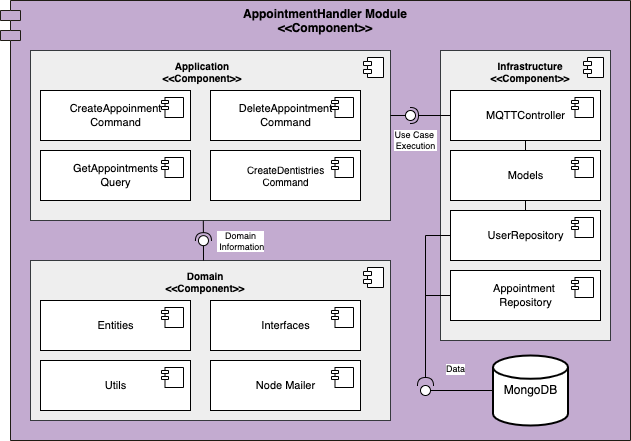

The diagram above was exported from draw.io. Its source (the exported page's mxGraphModel, read from the mxfile embedded in the PNG):
<mxGraphModel dx="714" dy="741" grid="1" gridSize="10" guides="1" tooltips="1" connect="1" arrows="1" fold="1" page="1" pageScale="1" pageWidth="827" pageHeight="1169" math="0" shadow="0">
  <root>
    <mxCell id="0" />
    <mxCell id="1" parent="0" />
    <mxCell id="K_Jw2Nud-_10MokwYhjQ-1" value="" style="group" connectable="0" vertex="1" parent="1">
      <mxGeometry x="130" y="530" width="630" height="440" as="geometry" />
    </mxCell>
    <mxCell id="K_Jw2Nud-_10MokwYhjQ-2" value="AppointmentHandler Module&#10;&lt;&lt;Component&gt;&gt;" style="shape=module;align=left;spacingLeft=20;align=center;verticalAlign=top;fontStyle=1;fillColor=#C3ABD0;strokeColor=#1f1c14;movable=1;resizable=1;rotatable=1;deletable=1;editable=1;connectable=1;" vertex="1" parent="K_Jw2Nud-_10MokwYhjQ-1">
      <mxGeometry width="630" height="440" as="geometry" />
    </mxCell>
    <mxCell id="K_Jw2Nud-_10MokwYhjQ-3" value="" style="html=1;dropTarget=0;fontSize=10;fillColor=#eeeeee;align=left;strokeColor=#36393d;" vertex="1" parent="K_Jw2Nud-_10MokwYhjQ-1">
      <mxGeometry x="30" y="50" width="360" height="170" as="geometry" />
    </mxCell>
    <mxCell id="K_Jw2Nud-_10MokwYhjQ-4" value="" style="shape=module;jettyWidth=8;jettyHeight=4;fontSize=10;" vertex="1" parent="K_Jw2Nud-_10MokwYhjQ-3">
      <mxGeometry x="1" width="20" height="20" relative="1" as="geometry">
        <mxPoint x="-27" y="7" as="offset" />
      </mxGeometry>
    </mxCell>
    <mxCell id="K_Jw2Nud-_10MokwYhjQ-5" value="DeleteAppointment&lt;br&gt;Command" style="html=1;dropTarget=0;fontSize=11;" vertex="1" parent="K_Jw2Nud-_10MokwYhjQ-1">
      <mxGeometry x="210" y="90" width="150" height="50" as="geometry" />
    </mxCell>
    <mxCell id="K_Jw2Nud-_10MokwYhjQ-6" value="" style="shape=module;jettyWidth=7;jettyHeight=3;" vertex="1" parent="K_Jw2Nud-_10MokwYhjQ-5">
      <mxGeometry x="1" width="22" height="20" relative="1" as="geometry">
        <mxPoint x="-29" y="7" as="offset" />
      </mxGeometry>
    </mxCell>
    <mxCell id="K_Jw2Nud-_10MokwYhjQ-7" value="CreateAppoinment&lt;br&gt;Command" style="html=1;dropTarget=0;fontSize=11;" vertex="1" parent="K_Jw2Nud-_10MokwYhjQ-1">
      <mxGeometry x="40" y="90" width="150" height="50" as="geometry" />
    </mxCell>
    <mxCell id="K_Jw2Nud-_10MokwYhjQ-8" value="" style="shape=module;jettyWidth=7;jettyHeight=3;" vertex="1" parent="K_Jw2Nud-_10MokwYhjQ-7">
      <mxGeometry x="1" width="22" height="20" relative="1" as="geometry">
        <mxPoint x="-29" y="7" as="offset" />
      </mxGeometry>
    </mxCell>
    <mxCell id="K_Jw2Nud-_10MokwYhjQ-9" value="GetAppointments&lt;br&gt;Query" style="html=1;dropTarget=0;fontSize=11;" vertex="1" parent="K_Jw2Nud-_10MokwYhjQ-1">
      <mxGeometry x="40" y="150" width="150" height="50" as="geometry" />
    </mxCell>
    <mxCell id="K_Jw2Nud-_10MokwYhjQ-10" value="" style="shape=module;jettyWidth=7;jettyHeight=3;" vertex="1" parent="K_Jw2Nud-_10MokwYhjQ-9">
      <mxGeometry x="1" width="22" height="20" relative="1" as="geometry">
        <mxPoint x="-29" y="7" as="offset" />
      </mxGeometry>
    </mxCell>
    <mxCell id="K_Jw2Nud-_10MokwYhjQ-11" value="CreateDentistries&lt;br&gt;Command" style="html=1;dropTarget=0;fontSize=10;align=center;" vertex="1" parent="K_Jw2Nud-_10MokwYhjQ-1">
      <mxGeometry x="210" y="150" width="150" height="50" as="geometry" />
    </mxCell>
    <mxCell id="K_Jw2Nud-_10MokwYhjQ-12" value="" style="shape=module;jettyWidth=7;jettyHeight=3;" vertex="1" parent="K_Jw2Nud-_10MokwYhjQ-11">
      <mxGeometry x="1" width="22" height="20" relative="1" as="geometry">
        <mxPoint x="-29" y="7" as="offset" />
      </mxGeometry>
    </mxCell>
    <mxCell id="K_Jw2Nud-_10MokwYhjQ-13" value="Application&lt;br&gt;&amp;lt;&amp;lt;Component&amp;gt;&amp;gt;" style="text;html=1;strokeColor=none;fillColor=none;align=center;verticalAlign=middle;whiteSpace=wrap;rounded=0;fontSize=10;fontStyle=1" vertex="1" parent="K_Jw2Nud-_10MokwYhjQ-1">
      <mxGeometry x="172" y="56" width="60" height="30" as="geometry" />
    </mxCell>
    <mxCell id="K_Jw2Nud-_10MokwYhjQ-14" value="MQTTController" style="html=1;dropTarget=0;fontSize=11;" vertex="1" parent="K_Jw2Nud-_10MokwYhjQ-1">
      <mxGeometry x="450" y="90" width="150" height="50" as="geometry" />
    </mxCell>
    <mxCell id="K_Jw2Nud-_10MokwYhjQ-15" value="" style="shape=module;jettyWidth=7;jettyHeight=3;" vertex="1" parent="K_Jw2Nud-_10MokwYhjQ-14">
      <mxGeometry x="1" width="22" height="20" relative="1" as="geometry">
        <mxPoint x="-29" y="7" as="offset" />
      </mxGeometry>
    </mxCell>
    <mxCell id="K_Jw2Nud-_10MokwYhjQ-16" value="" style="rounded=0;orthogonalLoop=1;jettySize=auto;html=1;endArrow=none;endFill=0;sketch=0;sourcePerimeterSpacing=0;targetPerimeterSpacing=0;fontSize=10;" edge="1" parent="K_Jw2Nud-_10MokwYhjQ-1" target="K_Jw2Nud-_10MokwYhjQ-19">
      <mxGeometry relative="1" as="geometry">
        <mxPoint x="390" y="115" as="sourcePoint" />
      </mxGeometry>
    </mxCell>
    <mxCell id="K_Jw2Nud-_10MokwYhjQ-17" value="" style="html=1;dropTarget=0;fontSize=10;fillColor=#eeeeee;align=left;strokeColor=#36393d;" vertex="1" parent="K_Jw2Nud-_10MokwYhjQ-1">
      <mxGeometry x="440" y="50" width="170" height="290" as="geometry" />
    </mxCell>
    <mxCell id="K_Jw2Nud-_10MokwYhjQ-18" value="" style="shape=module;jettyWidth=8;jettyHeight=4;fontSize=10;" vertex="1" parent="K_Jw2Nud-_10MokwYhjQ-17">
      <mxGeometry x="1" width="20" height="20" relative="1" as="geometry">
        <mxPoint x="-27" y="7" as="offset" />
      </mxGeometry>
    </mxCell>
    <mxCell id="K_Jw2Nud-_10MokwYhjQ-19" value="" style="ellipse;whiteSpace=wrap;html=1;align=center;aspect=fixed;resizable=0;points=[];outlineConnect=0;sketch=0;fontSize=10;" vertex="1" parent="K_Jw2Nud-_10MokwYhjQ-1">
      <mxGeometry x="405" y="110" width="10" height="10" as="geometry" />
    </mxCell>
    <mxCell id="K_Jw2Nud-_10MokwYhjQ-20" value="" style="rounded=0;orthogonalLoop=1;jettySize=auto;html=1;endArrow=halfCircle;endFill=0;entryX=0.5;entryY=0.5;endSize=6;strokeWidth=1;sketch=0;fontSize=10;exitX=0;exitY=0.5;exitDx=0;exitDy=0;" edge="1" parent="K_Jw2Nud-_10MokwYhjQ-1" source="K_Jw2Nud-_10MokwYhjQ-24" target="K_Jw2Nud-_10MokwYhjQ-19">
      <mxGeometry relative="1" as="geometry">
        <mxPoint x="430" y="115" as="sourcePoint" />
      </mxGeometry>
    </mxCell>
    <mxCell id="K_Jw2Nud-_10MokwYhjQ-21" value="UserRepository" style="html=1;dropTarget=0;fontSize=11;" vertex="1" parent="K_Jw2Nud-_10MokwYhjQ-1">
      <mxGeometry x="450" y="210" width="150" height="50" as="geometry" />
    </mxCell>
    <mxCell id="K_Jw2Nud-_10MokwYhjQ-22" value="" style="shape=module;jettyWidth=7;jettyHeight=3;" vertex="1" parent="K_Jw2Nud-_10MokwYhjQ-21">
      <mxGeometry x="1" width="22" height="20" relative="1" as="geometry">
        <mxPoint x="-29" y="7" as="offset" />
      </mxGeometry>
    </mxCell>
    <mxCell id="K_Jw2Nud-_10MokwYhjQ-23" style="edgeStyle=orthogonalEdgeStyle;rounded=0;jumpStyle=arc;orthogonalLoop=1;jettySize=auto;html=1;exitX=0.5;exitY=1;exitDx=0;exitDy=0;entryX=0.5;entryY=0;entryDx=0;entryDy=0;fontSize=12;endArrow=none;endFill=0;" edge="1" parent="K_Jw2Nud-_10MokwYhjQ-1" source="K_Jw2Nud-_10MokwYhjQ-24" target="K_Jw2Nud-_10MokwYhjQ-32">
      <mxGeometry relative="1" as="geometry" />
    </mxCell>
    <mxCell id="K_Jw2Nud-_10MokwYhjQ-24" value="MQTTController" style="html=1;dropTarget=0;fontSize=11;" vertex="1" parent="K_Jw2Nud-_10MokwYhjQ-1">
      <mxGeometry x="450" y="90" width="150" height="50" as="geometry" />
    </mxCell>
    <mxCell id="K_Jw2Nud-_10MokwYhjQ-25" value="" style="shape=module;jettyWidth=7;jettyHeight=3;" vertex="1" parent="K_Jw2Nud-_10MokwYhjQ-24">
      <mxGeometry x="1" width="22" height="20" relative="1" as="geometry">
        <mxPoint x="-29" y="7" as="offset" />
      </mxGeometry>
    </mxCell>
    <mxCell id="K_Jw2Nud-_10MokwYhjQ-26" value="Infrastructure&lt;br&gt;&amp;lt;&amp;lt;Component&amp;gt;&amp;gt;" style="text;html=1;strokeColor=none;fillColor=none;align=center;verticalAlign=middle;whiteSpace=wrap;rounded=0;fontSize=10;fontStyle=1" vertex="1" parent="K_Jw2Nud-_10MokwYhjQ-1">
      <mxGeometry x="500" y="56" width="60" height="30" as="geometry" />
    </mxCell>
    <mxCell id="K_Jw2Nud-_10MokwYhjQ-27" value="" style="html=1;dropTarget=0;fontSize=10;fillColor=#eeeeee;align=left;strokeColor=#36393d;" vertex="1" parent="K_Jw2Nud-_10MokwYhjQ-1">
      <mxGeometry x="30" y="260" width="360" height="160" as="geometry" />
    </mxCell>
    <mxCell id="K_Jw2Nud-_10MokwYhjQ-28" value="" style="shape=module;jettyWidth=8;jettyHeight=4;fontSize=10;" vertex="1" parent="K_Jw2Nud-_10MokwYhjQ-27">
      <mxGeometry x="1" width="20" height="20" relative="1" as="geometry">
        <mxPoint x="-27" y="7" as="offset" />
      </mxGeometry>
    </mxCell>
    <mxCell id="K_Jw2Nud-_10MokwYhjQ-29" value="Entities" style="html=1;dropTarget=0;fontSize=11;" vertex="1" parent="K_Jw2Nud-_10MokwYhjQ-1">
      <mxGeometry x="40" y="300" width="150" height="50" as="geometry" />
    </mxCell>
    <mxCell id="K_Jw2Nud-_10MokwYhjQ-30" value="" style="shape=module;jettyWidth=7;jettyHeight=3;" vertex="1" parent="K_Jw2Nud-_10MokwYhjQ-29">
      <mxGeometry x="1" width="22" height="20" relative="1" as="geometry">
        <mxPoint x="-29" y="7" as="offset" />
      </mxGeometry>
    </mxCell>
    <mxCell id="K_Jw2Nud-_10MokwYhjQ-31" style="edgeStyle=orthogonalEdgeStyle;rounded=0;jumpStyle=arc;orthogonalLoop=1;jettySize=auto;html=1;exitX=0.5;exitY=1;exitDx=0;exitDy=0;entryX=0.5;entryY=0;entryDx=0;entryDy=0;fontSize=12;endArrow=none;endFill=0;" edge="1" parent="K_Jw2Nud-_10MokwYhjQ-1" source="K_Jw2Nud-_10MokwYhjQ-32" target="K_Jw2Nud-_10MokwYhjQ-21">
      <mxGeometry relative="1" as="geometry" />
    </mxCell>
    <mxCell id="K_Jw2Nud-_10MokwYhjQ-32" value="Models" style="html=1;dropTarget=0;fontSize=11;" vertex="1" parent="K_Jw2Nud-_10MokwYhjQ-1">
      <mxGeometry x="450" y="150" width="150" height="50" as="geometry" />
    </mxCell>
    <mxCell id="K_Jw2Nud-_10MokwYhjQ-33" value="" style="shape=module;jettyWidth=7;jettyHeight=3;" vertex="1" parent="K_Jw2Nud-_10MokwYhjQ-32">
      <mxGeometry x="1" width="22" height="20" relative="1" as="geometry">
        <mxPoint x="-29" y="7" as="offset" />
      </mxGeometry>
    </mxCell>
    <mxCell id="K_Jw2Nud-_10MokwYhjQ-34" value="Interfaces" style="html=1;dropTarget=0;fontSize=11;" vertex="1" parent="K_Jw2Nud-_10MokwYhjQ-1">
      <mxGeometry x="210" y="300" width="150" height="50" as="geometry" />
    </mxCell>
    <mxCell id="K_Jw2Nud-_10MokwYhjQ-35" value="" style="shape=module;jettyWidth=7;jettyHeight=3;" vertex="1" parent="K_Jw2Nud-_10MokwYhjQ-34">
      <mxGeometry x="1" width="22" height="20" relative="1" as="geometry">
        <mxPoint x="-29" y="7" as="offset" />
      </mxGeometry>
    </mxCell>
    <mxCell id="K_Jw2Nud-_10MokwYhjQ-36" value="Node Mailer" style="html=1;dropTarget=0;fontSize=11;" vertex="1" parent="K_Jw2Nud-_10MokwYhjQ-1">
      <mxGeometry x="210" y="360" width="150" height="50" as="geometry" />
    </mxCell>
    <mxCell id="K_Jw2Nud-_10MokwYhjQ-37" value="" style="shape=module;jettyWidth=7;jettyHeight=3;" vertex="1" parent="K_Jw2Nud-_10MokwYhjQ-36">
      <mxGeometry x="1" width="22" height="20" relative="1" as="geometry">
        <mxPoint x="-29" y="7" as="offset" />
      </mxGeometry>
    </mxCell>
    <mxCell id="K_Jw2Nud-_10MokwYhjQ-38" value="Utils" style="html=1;dropTarget=0;fontSize=11;" vertex="1" parent="K_Jw2Nud-_10MokwYhjQ-1">
      <mxGeometry x="40" y="360" width="150" height="50" as="geometry" />
    </mxCell>
    <mxCell id="K_Jw2Nud-_10MokwYhjQ-39" value="" style="shape=module;jettyWidth=7;jettyHeight=3;" vertex="1" parent="K_Jw2Nud-_10MokwYhjQ-38">
      <mxGeometry x="1" width="22" height="20" relative="1" as="geometry">
        <mxPoint x="-29" y="7" as="offset" />
      </mxGeometry>
    </mxCell>
    <mxCell id="K_Jw2Nud-_10MokwYhjQ-40" value="" style="rounded=0;orthogonalLoop=1;jettySize=auto;html=1;endArrow=none;endFill=0;sketch=0;sourcePerimeterSpacing=0;targetPerimeterSpacing=0;fontSize=10;" edge="1" parent="K_Jw2Nud-_10MokwYhjQ-1" target="K_Jw2Nud-_10MokwYhjQ-42">
      <mxGeometry relative="1" as="geometry">
        <mxPoint x="203" y="260" as="sourcePoint" />
      </mxGeometry>
    </mxCell>
    <mxCell id="K_Jw2Nud-_10MokwYhjQ-41" value="" style="rounded=0;orthogonalLoop=1;jettySize=auto;html=1;endArrow=halfCircle;endFill=0;entryX=0.5;entryY=0.5;endSize=6;strokeWidth=1;sketch=0;fontSize=10;exitX=0.48;exitY=1.001;exitDx=0;exitDy=0;exitPerimeter=0;" edge="1" parent="K_Jw2Nud-_10MokwYhjQ-1" source="K_Jw2Nud-_10MokwYhjQ-3" target="K_Jw2Nud-_10MokwYhjQ-42">
      <mxGeometry relative="1" as="geometry">
        <mxPoint x="40" y="84.83000000000004" as="sourcePoint" />
      </mxGeometry>
    </mxCell>
    <mxCell id="K_Jw2Nud-_10MokwYhjQ-42" value="" style="ellipse;whiteSpace=wrap;html=1;align=center;aspect=fixed;resizable=0;points=[];outlineConnect=0;sketch=0;fontSize=10;" vertex="1" parent="K_Jw2Nud-_10MokwYhjQ-1">
      <mxGeometry x="197.95999999999998" y="235.16999999999996" width="10" height="10" as="geometry" />
    </mxCell>
    <mxCell id="K_Jw2Nud-_10MokwYhjQ-43" value="Appointment &lt;br&gt;Repository" style="html=1;dropTarget=0;fontSize=11;" vertex="1" parent="K_Jw2Nud-_10MokwYhjQ-1">
      <mxGeometry x="450" y="270" width="150" height="50" as="geometry" />
    </mxCell>
    <mxCell id="K_Jw2Nud-_10MokwYhjQ-44" value="" style="shape=module;jettyWidth=7;jettyHeight=3;" vertex="1" parent="K_Jw2Nud-_10MokwYhjQ-43">
      <mxGeometry x="1" width="22" height="20" relative="1" as="geometry">
        <mxPoint x="-29" y="7" as="offset" />
      </mxGeometry>
    </mxCell>
    <mxCell id="K_Jw2Nud-_10MokwYhjQ-45" value="Domain&lt;br&gt;&amp;lt;&amp;lt;Component&amp;gt;&amp;gt;" style="text;html=1;strokeColor=none;fillColor=none;align=center;verticalAlign=middle;whiteSpace=wrap;rounded=0;fontSize=10;fontStyle=1" vertex="1" parent="K_Jw2Nud-_10MokwYhjQ-1">
      <mxGeometry x="175" y="266" width="60" height="30" as="geometry" />
    </mxCell>
    <mxCell id="K_Jw2Nud-_10MokwYhjQ-46" value="Use Case&amp;nbsp;&lt;br style=&quot;font-size: 9px;&quot;&gt;Execution" style="edgeLabel;html=1;align=center;verticalAlign=middle;resizable=0;points=[];fontSize=9;" connectable="0" vertex="1" parent="K_Jw2Nud-_10MokwYhjQ-1">
      <mxGeometry x="414.9997415285145" y="139.99722299184407" as="geometry" />
    </mxCell>
    <mxCell id="K_Jw2Nud-_10MokwYhjQ-47" value="" style="rounded=0;orthogonalLoop=1;jettySize=auto;html=1;endArrow=halfCircle;endFill=0;endSize=6;strokeWidth=1;sketch=0;fontSize=9;jumpStyle=arc;exitX=0;exitY=0.5;exitDx=0;exitDy=0;" edge="1" parent="K_Jw2Nud-_10MokwYhjQ-1" source="K_Jw2Nud-_10MokwYhjQ-21" target="K_Jw2Nud-_10MokwYhjQ-48">
      <mxGeometry relative="1" as="geometry">
        <mxPoint x="455" y="395" as="sourcePoint" />
        <Array as="points">
          <mxPoint x="425" y="235" />
          <mxPoint x="425" y="380" />
        </Array>
      </mxGeometry>
    </mxCell>
    <mxCell id="K_Jw2Nud-_10MokwYhjQ-48" value="" style="ellipse;whiteSpace=wrap;html=1;align=center;aspect=fixed;resizable=0;points=[];outlineConnect=0;sketch=0;fontSize=9;" vertex="1" parent="K_Jw2Nud-_10MokwYhjQ-1">
      <mxGeometry x="420" y="385" width="10" height="10" as="geometry" />
    </mxCell>
    <mxCell id="K_Jw2Nud-_10MokwYhjQ-49" value="Data" style="edgeLabel;html=1;align=center;verticalAlign=middle;resizable=0;points=[];fontSize=9;" connectable="0" vertex="1" parent="K_Jw2Nud-_10MokwYhjQ-1">
      <mxGeometry x="-80.00361750475372" y="325.0018507290655" as="geometry">
        <mxPoint x="535" y="43" as="offset" />
      </mxGeometry>
    </mxCell>
    <mxCell id="K_Jw2Nud-_10MokwYhjQ-50" value="Domain&lt;br&gt;&amp;nbsp;Information" style="edgeLabel;html=1;align=center;verticalAlign=middle;resizable=0;points=[];fontSize=9;" connectable="0" vertex="1" parent="K_Jw2Nud-_10MokwYhjQ-1">
      <mxGeometry x="239.99638249524628" y="240.17185072906545" as="geometry" />
    </mxCell>
    <mxCell id="K_Jw2Nud-_10MokwYhjQ-51" style="edgeStyle=orthogonalEdgeStyle;rounded=0;jumpStyle=none;orthogonalLoop=1;jettySize=auto;html=1;endArrow=none;endFill=0;" edge="1" parent="K_Jw2Nud-_10MokwYhjQ-1" source="K_Jw2Nud-_10MokwYhjQ-52" target="K_Jw2Nud-_10MokwYhjQ-48">
      <mxGeometry relative="1" as="geometry" />
    </mxCell>
    <mxCell id="K_Jw2Nud-_10MokwYhjQ-52" value="MongoDB" style="strokeWidth=2;html=1;shape=mxgraph.flowchart.database;whiteSpace=wrap;" vertex="1" parent="K_Jw2Nud-_10MokwYhjQ-1">
      <mxGeometry x="492.5" y="355" width="75" height="70" as="geometry" />
    </mxCell>
    <mxCell id="K_Jw2Nud-_10MokwYhjQ-53" style="edgeStyle=orthogonalEdgeStyle;rounded=0;jumpStyle=arc;orthogonalLoop=1;jettySize=auto;html=1;exitX=0;exitY=0.5;exitDx=0;exitDy=0;fontSize=9;endArrow=none;endFill=0;" edge="1" parent="1" source="K_Jw2Nud-_10MokwYhjQ-43">
      <mxGeometry relative="1" as="geometry">
        <mxPoint x="575" y="825" as="sourcePoint" />
        <mxPoint x="555" y="825" as="targetPoint" />
      </mxGeometry>
    </mxCell>
  </root>
</mxGraphModel>